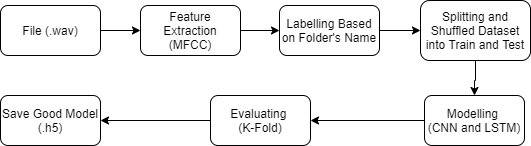

The diagram above was exported from draw.io. Its source (the exported page's mxGraphModel, read from the mxfile embedded in the PNG):
<mxGraphModel dx="868" dy="402" grid="1" gridSize="10" guides="1" tooltips="1" connect="1" arrows="1" fold="1" page="1" pageScale="1" pageWidth="850" pageHeight="1100" math="0" shadow="0">
  <root>
    <mxCell id="0" />
    <mxCell id="1" parent="0" />
    <mxCell id="JxplIPQe9Fod9OZ6DeuE-9" value="" style="edgeStyle=orthogonalEdgeStyle;rounded=0;orthogonalLoop=1;jettySize=auto;html=1;" edge="1" parent="1" source="JxplIPQe9Fod9OZ6DeuE-1" target="JxplIPQe9Fod9OZ6DeuE-2">
      <mxGeometry relative="1" as="geometry" />
    </mxCell>
    <mxCell id="JxplIPQe9Fod9OZ6DeuE-1" value="File (.wav)" style="rounded=1;whiteSpace=wrap;html=1;" vertex="1" parent="1">
      <mxGeometry x="30" y="130" width="100" height="50" as="geometry" />
    </mxCell>
    <mxCell id="JxplIPQe9Fod9OZ6DeuE-10" value="" style="edgeStyle=orthogonalEdgeStyle;rounded=0;orthogonalLoop=1;jettySize=auto;html=1;" edge="1" parent="1" source="JxplIPQe9Fod9OZ6DeuE-2" target="JxplIPQe9Fod9OZ6DeuE-4">
      <mxGeometry relative="1" as="geometry" />
    </mxCell>
    <mxCell id="JxplIPQe9Fod9OZ6DeuE-2" value="Feature Extraction (MFCC)" style="rounded=1;whiteSpace=wrap;html=1;" vertex="1" parent="1">
      <mxGeometry x="170" y="130" width="100" height="50" as="geometry" />
    </mxCell>
    <mxCell id="JxplIPQe9Fod9OZ6DeuE-11" value="" style="edgeStyle=orthogonalEdgeStyle;rounded=0;orthogonalLoop=1;jettySize=auto;html=1;" edge="1" parent="1" source="JxplIPQe9Fod9OZ6DeuE-4" target="JxplIPQe9Fod9OZ6DeuE-5">
      <mxGeometry relative="1" as="geometry" />
    </mxCell>
    <mxCell id="JxplIPQe9Fod9OZ6DeuE-4" value="Labelling Based on Folder's Name" style="rounded=1;whiteSpace=wrap;html=1;" vertex="1" parent="1">
      <mxGeometry x="309" y="130" width="100" height="50" as="geometry" />
    </mxCell>
    <mxCell id="JxplIPQe9Fod9OZ6DeuE-12" value="" style="edgeStyle=orthogonalEdgeStyle;rounded=0;orthogonalLoop=1;jettySize=auto;html=1;" edge="1" parent="1" source="JxplIPQe9Fod9OZ6DeuE-5" target="JxplIPQe9Fod9OZ6DeuE-6">
      <mxGeometry relative="1" as="geometry" />
    </mxCell>
    <mxCell id="JxplIPQe9Fod9OZ6DeuE-5" value="Splitting and Shuffled Dataset into Train and Test" style="rounded=1;whiteSpace=wrap;html=1;" vertex="1" parent="1">
      <mxGeometry x="450" y="125" width="110" height="60" as="geometry" />
    </mxCell>
    <mxCell id="JxplIPQe9Fod9OZ6DeuE-13" value="" style="edgeStyle=orthogonalEdgeStyle;rounded=0;orthogonalLoop=1;jettySize=auto;html=1;" edge="1" parent="1" source="JxplIPQe9Fod9OZ6DeuE-6" target="JxplIPQe9Fod9OZ6DeuE-7">
      <mxGeometry relative="1" as="geometry" />
    </mxCell>
    <mxCell id="JxplIPQe9Fod9OZ6DeuE-6" value="Modelling &lt;br&gt;(CNN and LSTM)" style="rounded=1;whiteSpace=wrap;html=1;" vertex="1" parent="1">
      <mxGeometry x="454" y="220" width="100" height="50" as="geometry" />
    </mxCell>
    <mxCell id="JxplIPQe9Fod9OZ6DeuE-14" value="" style="edgeStyle=orthogonalEdgeStyle;rounded=0;orthogonalLoop=1;jettySize=auto;html=1;" edge="1" parent="1" source="JxplIPQe9Fod9OZ6DeuE-7" target="JxplIPQe9Fod9OZ6DeuE-8">
      <mxGeometry relative="1" as="geometry" />
    </mxCell>
    <mxCell id="JxplIPQe9Fod9OZ6DeuE-7" value="Evaluating &lt;br&gt;(K-Fold)" style="rounded=1;whiteSpace=wrap;html=1;" vertex="1" parent="1">
      <mxGeometry x="240" y="220" width="100" height="50" as="geometry" />
    </mxCell>
    <mxCell id="JxplIPQe9Fod9OZ6DeuE-8" value="Save Good Model (.h5)" style="rounded=1;whiteSpace=wrap;html=1;" vertex="1" parent="1">
      <mxGeometry x="30" y="220" width="100" height="50" as="geometry" />
    </mxCell>
  </root>
</mxGraphModel>